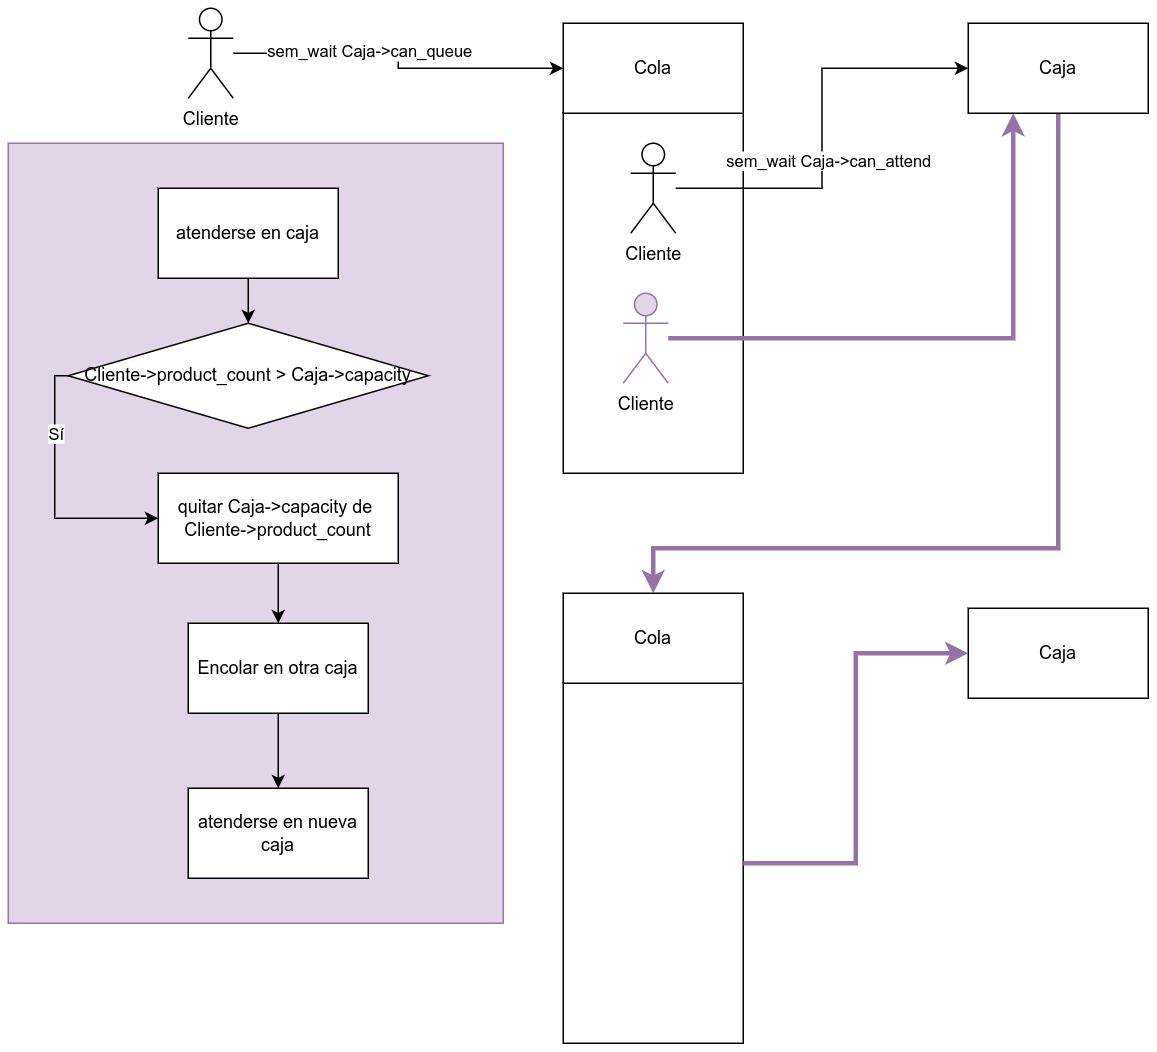

The diagram above was exported from draw.io. Its source (the exported page's mxGraphModel, read from the mxfile embedded in the PNG):
<mxGraphModel dx="1021" dy="653" grid="1" gridSize="10" guides="1" tooltips="1" connect="1" arrows="1" fold="1" page="1" pageScale="1" pageWidth="850" pageHeight="1100" math="0" shadow="0">
  <root>
    <mxCell id="0" />
    <mxCell id="1" parent="0" />
    <mxCell id="xf60B0qyNScemYF0nVEA-28" value="" style="rounded=0;whiteSpace=wrap;html=1;fillColor=#e1d5e7;strokeColor=#9673a6;" vertex="1" parent="1">
      <mxGeometry x="30" y="180" width="330" height="520" as="geometry" />
    </mxCell>
    <mxCell id="xf60B0qyNScemYF0nVEA-23" value="" style="group" vertex="1" connectable="0" parent="1">
      <mxGeometry x="400" y="100" width="120" height="300" as="geometry" />
    </mxCell>
    <mxCell id="xf60B0qyNScemYF0nVEA-11" value="" style="rounded=0;whiteSpace=wrap;html=1;" vertex="1" parent="xf60B0qyNScemYF0nVEA-23">
      <mxGeometry y="60" width="120" height="240" as="geometry" />
    </mxCell>
    <mxCell id="xf60B0qyNScemYF0nVEA-10" value="Cola" style="rounded=0;whiteSpace=wrap;html=1;" vertex="1" parent="xf60B0qyNScemYF0nVEA-23">
      <mxGeometry width="120" height="60" as="geometry" />
    </mxCell>
    <mxCell id="xf60B0qyNScemYF0nVEA-8" style="edgeStyle=orthogonalEdgeStyle;rounded=0;orthogonalLoop=1;jettySize=auto;html=1;entryX=0;entryY=0.5;entryDx=0;entryDy=0;" edge="1" parent="1" source="xf60B0qyNScemYF0nVEA-1" target="xf60B0qyNScemYF0nVEA-10">
      <mxGeometry relative="1" as="geometry">
        <mxPoint x="270" y="160" as="targetPoint" />
      </mxGeometry>
    </mxCell>
    <mxCell id="xf60B0qyNScemYF0nVEA-9" value="sem_wait Caja-&amp;gt;can_queue" style="edgeLabel;html=1;align=center;verticalAlign=middle;resizable=0;points=[];" vertex="1" connectable="0" parent="xf60B0qyNScemYF0nVEA-8">
      <mxGeometry x="-0.2118" y="2" relative="1" as="geometry">
        <mxPoint as="offset" />
      </mxGeometry>
    </mxCell>
    <mxCell id="xf60B0qyNScemYF0nVEA-1" value="Cliente" style="shape=umlActor;verticalLabelPosition=bottom;verticalAlign=top;html=1;outlineConnect=0;" vertex="1" parent="1">
      <mxGeometry x="150" y="90" width="30" height="60" as="geometry" />
    </mxCell>
    <mxCell id="xf60B0qyNScemYF0nVEA-27" style="edgeStyle=orthogonalEdgeStyle;rounded=0;orthogonalLoop=1;jettySize=auto;html=1;entryX=0.5;entryY=0;entryDx=0;entryDy=0;fillColor=#e1d5e7;strokeColor=#9673a6;strokeWidth=3;" edge="1" parent="1" source="xf60B0qyNScemYF0nVEA-2" target="xf60B0qyNScemYF0nVEA-26">
      <mxGeometry relative="1" as="geometry">
        <Array as="points">
          <mxPoint x="730" y="450" />
          <mxPoint x="460" y="450" />
        </Array>
      </mxGeometry>
    </mxCell>
    <mxCell id="xf60B0qyNScemYF0nVEA-2" value="Caja" style="rounded=0;whiteSpace=wrap;html=1;" vertex="1" parent="1">
      <mxGeometry x="670" y="100" width="120" height="60" as="geometry" />
    </mxCell>
    <mxCell id="xf60B0qyNScemYF0nVEA-5" value="Caja" style="rounded=0;whiteSpace=wrap;html=1;" vertex="1" parent="1">
      <mxGeometry x="670" y="490" width="120" height="60" as="geometry" />
    </mxCell>
    <mxCell id="xf60B0qyNScemYF0nVEA-22" style="edgeStyle=orthogonalEdgeStyle;rounded=0;orthogonalLoop=1;jettySize=auto;html=1;entryX=0.25;entryY=1;entryDx=0;entryDy=0;fillColor=#e1d5e7;strokeColor=#9673a6;strokeWidth=3;" edge="1" parent="1" source="xf60B0qyNScemYF0nVEA-6" target="xf60B0qyNScemYF0nVEA-2">
      <mxGeometry relative="1" as="geometry" />
    </mxCell>
    <mxCell id="xf60B0qyNScemYF0nVEA-6" value="Cliente" style="shape=umlActor;verticalLabelPosition=bottom;verticalAlign=top;html=1;outlineConnect=0;fillColor=#e1d5e7;strokeColor=#9673a6;" vertex="1" parent="1">
      <mxGeometry x="440" y="280" width="30" height="60" as="geometry" />
    </mxCell>
    <mxCell id="xf60B0qyNScemYF0nVEA-12" style="edgeStyle=orthogonalEdgeStyle;rounded=0;orthogonalLoop=1;jettySize=auto;html=1;entryX=0;entryY=0.5;entryDx=0;entryDy=0;" edge="1" parent="1" source="xf60B0qyNScemYF0nVEA-7" target="xf60B0qyNScemYF0nVEA-2">
      <mxGeometry relative="1" as="geometry" />
    </mxCell>
    <mxCell id="xf60B0qyNScemYF0nVEA-13" value="sem_wait Caja-&amp;gt;can_attend" style="edgeLabel;html=1;align=center;verticalAlign=middle;resizable=0;points=[];" vertex="1" connectable="0" parent="xf60B0qyNScemYF0nVEA-12">
      <mxGeometry x="-0.1463" y="-3" relative="1" as="geometry">
        <mxPoint x="1" y="1" as="offset" />
      </mxGeometry>
    </mxCell>
    <mxCell id="xf60B0qyNScemYF0nVEA-7" value="Cliente" style="shape=umlActor;verticalLabelPosition=bottom;verticalAlign=top;html=1;outlineConnect=0;" vertex="1" parent="1">
      <mxGeometry x="445" y="180" width="30" height="60" as="geometry" />
    </mxCell>
    <mxCell id="xf60B0qyNScemYF0nVEA-16" style="edgeStyle=orthogonalEdgeStyle;rounded=0;orthogonalLoop=1;jettySize=auto;html=1;entryX=0;entryY=0.5;entryDx=0;entryDy=0;" edge="1" parent="1" target="xf60B0qyNScemYF0nVEA-15">
      <mxGeometry relative="1" as="geometry">
        <mxPoint x="131" y="450" as="targetPoint" />
        <mxPoint x="81" y="335" as="sourcePoint" />
        <Array as="points">
          <mxPoint x="61" y="335" />
          <mxPoint x="61" y="430" />
        </Array>
      </mxGeometry>
    </mxCell>
    <mxCell id="xf60B0qyNScemYF0nVEA-17" value="Sí" style="edgeLabel;html=1;align=center;verticalAlign=middle;resizable=0;points=[];" vertex="1" connectable="0" parent="xf60B0qyNScemYF0nVEA-16">
      <mxGeometry x="-0.3561" relative="1" as="geometry">
        <mxPoint as="offset" />
      </mxGeometry>
    </mxCell>
    <mxCell id="xf60B0qyNScemYF0nVEA-14" value="Cliente-&amp;gt;product_count &amp;gt; Caja-&amp;gt;capacity" style="rhombus;whiteSpace=wrap;html=1;" vertex="1" parent="1">
      <mxGeometry x="70" y="300" width="240" height="70" as="geometry" />
    </mxCell>
    <mxCell id="xf60B0qyNScemYF0nVEA-20" style="edgeStyle=orthogonalEdgeStyle;rounded=0;orthogonalLoop=1;jettySize=auto;html=1;" edge="1" parent="1" source="xf60B0qyNScemYF0nVEA-15" target="xf60B0qyNScemYF0nVEA-21">
      <mxGeometry relative="1" as="geometry">
        <mxPoint x="210" y="530" as="targetPoint" />
      </mxGeometry>
    </mxCell>
    <mxCell id="xf60B0qyNScemYF0nVEA-15" value="quitar Caja-&amp;gt;capacity de&amp;nbsp;&lt;br&gt;Cliente-&amp;gt;product_count" style="rounded=0;whiteSpace=wrap;html=1;" vertex="1" parent="1">
      <mxGeometry x="130" y="400" width="160" height="60" as="geometry" />
    </mxCell>
    <mxCell id="xf60B0qyNScemYF0nVEA-19" style="edgeStyle=orthogonalEdgeStyle;rounded=0;orthogonalLoop=1;jettySize=auto;html=1;entryX=0.5;entryY=0;entryDx=0;entryDy=0;" edge="1" parent="1" source="xf60B0qyNScemYF0nVEA-18" target="xf60B0qyNScemYF0nVEA-14">
      <mxGeometry relative="1" as="geometry" />
    </mxCell>
    <mxCell id="xf60B0qyNScemYF0nVEA-18" value="atenderse en caja" style="rounded=0;whiteSpace=wrap;html=1;" vertex="1" parent="1">
      <mxGeometry x="130" y="210" width="120" height="60" as="geometry" />
    </mxCell>
    <mxCell id="xf60B0qyNScemYF0nVEA-30" value="" style="edgeStyle=orthogonalEdgeStyle;rounded=0;orthogonalLoop=1;jettySize=auto;html=1;strokeWidth=1;" edge="1" parent="1" source="xf60B0qyNScemYF0nVEA-21" target="xf60B0qyNScemYF0nVEA-29">
      <mxGeometry relative="1" as="geometry" />
    </mxCell>
    <mxCell id="xf60B0qyNScemYF0nVEA-21" value="Encolar en otra caja" style="rounded=0;whiteSpace=wrap;html=1;" vertex="1" parent="1">
      <mxGeometry x="150" y="500" width="120" height="60" as="geometry" />
    </mxCell>
    <mxCell id="xf60B0qyNScemYF0nVEA-24" value="" style="group" vertex="1" connectable="0" parent="1">
      <mxGeometry x="400" y="480" width="120" height="300" as="geometry" />
    </mxCell>
    <mxCell id="xf60B0qyNScemYF0nVEA-25" value="" style="rounded=0;whiteSpace=wrap;html=1;" vertex="1" parent="xf60B0qyNScemYF0nVEA-24">
      <mxGeometry y="60" width="120" height="240" as="geometry" />
    </mxCell>
    <mxCell id="xf60B0qyNScemYF0nVEA-26" value="Cola" style="rounded=0;whiteSpace=wrap;html=1;" vertex="1" parent="xf60B0qyNScemYF0nVEA-24">
      <mxGeometry width="120" height="60" as="geometry" />
    </mxCell>
    <mxCell id="xf60B0qyNScemYF0nVEA-29" value="atenderse en nueva caja" style="whiteSpace=wrap;html=1;rounded=0;" vertex="1" parent="1">
      <mxGeometry x="150" y="610" width="120" height="60" as="geometry" />
    </mxCell>
    <mxCell id="xf60B0qyNScemYF0nVEA-31" style="edgeStyle=orthogonalEdgeStyle;rounded=0;orthogonalLoop=1;jettySize=auto;html=1;entryX=0;entryY=0.5;entryDx=0;entryDy=0;strokeWidth=3;fillColor=#e1d5e7;strokeColor=#9673a6;" edge="1" parent="1" source="xf60B0qyNScemYF0nVEA-25" target="xf60B0qyNScemYF0nVEA-5">
      <mxGeometry relative="1" as="geometry" />
    </mxCell>
  </root>
</mxGraphModel>